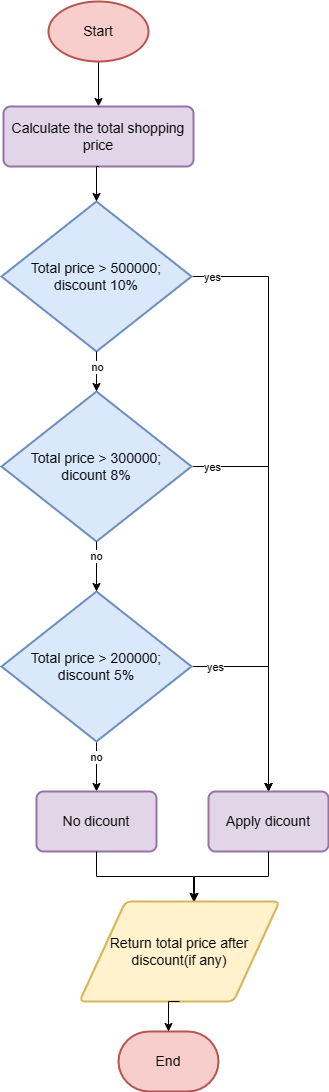

The diagram above was exported from draw.io. Its source (the exported page's mxGraphModel, read from the mxfile embedded in the PNG):
<mxGraphModel dx="872" dy="447" grid="1" gridSize="10" guides="1" tooltips="1" connect="1" arrows="1" fold="1" page="1" pageScale="1" pageWidth="827" pageHeight="1169" math="0" shadow="0">
  <root>
    <mxCell id="WIyWlLk6GJQsqaUBKTNV-0" />
    <mxCell id="WIyWlLk6GJQsqaUBKTNV-1" parent="WIyWlLk6GJQsqaUBKTNV-0" />
    <mxCell id="fKuJ6iy7hBVBbqC5PWlR-5" style="edgeStyle=orthogonalEdgeStyle;rounded=0;orthogonalLoop=1;jettySize=auto;html=1;exitX=0.5;exitY=1;exitDx=0;exitDy=0;exitPerimeter=0;entryX=0.5;entryY=0;entryDx=0;entryDy=0;" parent="WIyWlLk6GJQsqaUBKTNV-1" source="fKuJ6iy7hBVBbqC5PWlR-0" target="fKuJ6iy7hBVBbqC5PWlR-1" edge="1">
      <mxGeometry relative="1" as="geometry" />
    </mxCell>
    <mxCell id="fKuJ6iy7hBVBbqC5PWlR-0" value="&lt;font style=&quot;font-size: 14px;&quot;&gt;Start&lt;/font&gt;" style="strokeWidth=2;html=1;shape=mxgraph.flowchart.start_1;whiteSpace=wrap;fillColor=#f8cecc;strokeColor=#b85450;" parent="WIyWlLk6GJQsqaUBKTNV-1" vertex="1">
      <mxGeometry x="170" y="50" width="100" height="60" as="geometry" />
    </mxCell>
    <mxCell id="fKuJ6iy7hBVBbqC5PWlR-1" value="&lt;font style=&quot;font-size: 14px;&quot;&gt;Calculate the total shopping price&lt;/font&gt;" style="rounded=1;whiteSpace=wrap;html=1;absoluteArcSize=1;arcSize=14;strokeWidth=2;fillColor=#e1d5e7;strokeColor=#9673a6;" parent="WIyWlLk6GJQsqaUBKTNV-1" vertex="1">
      <mxGeometry x="125" y="155" width="190" height="60" as="geometry" />
    </mxCell>
    <mxCell id="fKuJ6iy7hBVBbqC5PWlR-14" style="edgeStyle=orthogonalEdgeStyle;rounded=0;orthogonalLoop=1;jettySize=auto;html=1;exitX=1;exitY=0.5;exitDx=0;exitDy=0;exitPerimeter=0;" parent="WIyWlLk6GJQsqaUBKTNV-1" source="fKuJ6iy7hBVBbqC5PWlR-2" target="fKuJ6iy7hBVBbqC5PWlR-12" edge="1">
      <mxGeometry relative="1" as="geometry" />
    </mxCell>
    <mxCell id="fKuJ6iy7hBVBbqC5PWlR-17" value="yes" style="edgeLabel;html=1;align=center;verticalAlign=middle;resizable=0;points=[];" parent="fKuJ6iy7hBVBbqC5PWlR-14" connectable="0" vertex="1">
      <mxGeometry x="-0.9324" relative="1" as="geometry">
        <mxPoint as="offset" />
      </mxGeometry>
    </mxCell>
    <mxCell id="fKuJ6iy7hBVBbqC5PWlR-2" value="&lt;font style=&quot;font-size: 14px;&quot;&gt;Total price &amp;gt; 500000;&lt;br&gt;discount 10%&lt;br&gt;&lt;/font&gt;" style="strokeWidth=2;html=1;shape=mxgraph.flowchart.decision;whiteSpace=wrap;fillColor=#dae8fc;strokeColor=#6c8ebf;" parent="WIyWlLk6GJQsqaUBKTNV-1" vertex="1">
      <mxGeometry x="123" y="250" width="190" height="150" as="geometry" />
    </mxCell>
    <mxCell id="fKuJ6iy7hBVBbqC5PWlR-15" style="edgeStyle=orthogonalEdgeStyle;rounded=0;orthogonalLoop=1;jettySize=auto;html=1;exitX=1;exitY=0.5;exitDx=0;exitDy=0;exitPerimeter=0;entryX=0.5;entryY=0;entryDx=0;entryDy=0;" parent="WIyWlLk6GJQsqaUBKTNV-1" source="fKuJ6iy7hBVBbqC5PWlR-3" target="fKuJ6iy7hBVBbqC5PWlR-12" edge="1">
      <mxGeometry relative="1" as="geometry" />
    </mxCell>
    <mxCell id="fKuJ6iy7hBVBbqC5PWlR-18" value="yes" style="edgeLabel;html=1;align=center;verticalAlign=middle;resizable=0;points=[];" parent="fKuJ6iy7hBVBbqC5PWlR-15" connectable="0" vertex="1">
      <mxGeometry x="-0.9005" relative="1" as="geometry">
        <mxPoint as="offset" />
      </mxGeometry>
    </mxCell>
    <mxCell id="fKuJ6iy7hBVBbqC5PWlR-3" value="&lt;font style=&quot;font-size: 14px;&quot;&gt;Total price &amp;gt; 300000;&lt;br&gt;dicount 8%&lt;br&gt;&lt;/font&gt;" style="strokeWidth=2;html=1;shape=mxgraph.flowchart.decision;whiteSpace=wrap;fillColor=#dae8fc;strokeColor=#6c8ebf;" parent="WIyWlLk6GJQsqaUBKTNV-1" vertex="1">
      <mxGeometry x="123" y="440" width="190" height="150" as="geometry" />
    </mxCell>
    <mxCell id="fKuJ6iy7hBVBbqC5PWlR-13" style="edgeStyle=orthogonalEdgeStyle;rounded=0;orthogonalLoop=1;jettySize=auto;html=1;exitX=0.5;exitY=1;exitDx=0;exitDy=0;exitPerimeter=0;entryX=0.5;entryY=0;entryDx=0;entryDy=0;" parent="WIyWlLk6GJQsqaUBKTNV-1" source="fKuJ6iy7hBVBbqC5PWlR-4" target="fKuJ6iy7hBVBbqC5PWlR-11" edge="1">
      <mxGeometry relative="1" as="geometry" />
    </mxCell>
    <mxCell id="fKuJ6iy7hBVBbqC5PWlR-23" value="no" style="edgeLabel;html=1;align=center;verticalAlign=middle;resizable=0;points=[];" parent="fKuJ6iy7hBVBbqC5PWlR-13" connectable="0" vertex="1">
      <mxGeometry x="-0.412" y="-1" relative="1" as="geometry">
        <mxPoint as="offset" />
      </mxGeometry>
    </mxCell>
    <mxCell id="fKuJ6iy7hBVBbqC5PWlR-16" style="edgeStyle=orthogonalEdgeStyle;rounded=0;orthogonalLoop=1;jettySize=auto;html=1;exitX=1;exitY=0.5;exitDx=0;exitDy=0;exitPerimeter=0;entryX=0.5;entryY=0;entryDx=0;entryDy=0;" parent="WIyWlLk6GJQsqaUBKTNV-1" source="fKuJ6iy7hBVBbqC5PWlR-4" target="fKuJ6iy7hBVBbqC5PWlR-12" edge="1">
      <mxGeometry relative="1" as="geometry" />
    </mxCell>
    <mxCell id="fKuJ6iy7hBVBbqC5PWlR-19" value="yes" style="edgeLabel;html=1;align=center;verticalAlign=middle;resizable=0;points=[];" parent="fKuJ6iy7hBVBbqC5PWlR-16" connectable="0" vertex="1">
      <mxGeometry x="-0.7723" relative="1" as="geometry">
        <mxPoint as="offset" />
      </mxGeometry>
    </mxCell>
    <mxCell id="fKuJ6iy7hBVBbqC5PWlR-4" value="&lt;font style=&quot;font-size: 14px;&quot;&gt;Total price &amp;gt; 200000;&lt;br&gt;discount 5%&lt;br&gt;&lt;/font&gt;" style="strokeWidth=2;html=1;shape=mxgraph.flowchart.decision;whiteSpace=wrap;fillColor=#dae8fc;strokeColor=#6c8ebf;" parent="WIyWlLk6GJQsqaUBKTNV-1" vertex="1">
      <mxGeometry x="123" y="640" width="190" height="150" as="geometry" />
    </mxCell>
    <mxCell id="fKuJ6iy7hBVBbqC5PWlR-6" style="edgeStyle=orthogonalEdgeStyle;rounded=0;orthogonalLoop=1;jettySize=auto;html=1;exitX=0.5;exitY=1;exitDx=0;exitDy=0;entryX=0.5;entryY=0;entryDx=0;entryDy=0;entryPerimeter=0;" parent="WIyWlLk6GJQsqaUBKTNV-1" source="fKuJ6iy7hBVBbqC5PWlR-1" target="fKuJ6iy7hBVBbqC5PWlR-2" edge="1">
      <mxGeometry relative="1" as="geometry" />
    </mxCell>
    <mxCell id="fKuJ6iy7hBVBbqC5PWlR-7" style="edgeStyle=orthogonalEdgeStyle;rounded=0;orthogonalLoop=1;jettySize=auto;html=1;exitX=0.5;exitY=1;exitDx=0;exitDy=0;exitPerimeter=0;entryX=0.5;entryY=0;entryDx=0;entryDy=0;entryPerimeter=0;" parent="WIyWlLk6GJQsqaUBKTNV-1" source="fKuJ6iy7hBVBbqC5PWlR-2" target="fKuJ6iy7hBVBbqC5PWlR-3" edge="1">
      <mxGeometry relative="1" as="geometry" />
    </mxCell>
    <mxCell id="fKuJ6iy7hBVBbqC5PWlR-9" value="no" style="edgeLabel;html=1;align=center;verticalAlign=middle;resizable=0;points=[];" parent="fKuJ6iy7hBVBbqC5PWlR-7" connectable="0" vertex="1">
      <mxGeometry x="-0.2325" relative="1" as="geometry">
        <mxPoint as="offset" />
      </mxGeometry>
    </mxCell>
    <mxCell id="fKuJ6iy7hBVBbqC5PWlR-8" style="edgeStyle=orthogonalEdgeStyle;rounded=0;orthogonalLoop=1;jettySize=auto;html=1;exitX=0.5;exitY=1;exitDx=0;exitDy=0;exitPerimeter=0;entryX=0.5;entryY=0;entryDx=0;entryDy=0;entryPerimeter=0;" parent="WIyWlLk6GJQsqaUBKTNV-1" source="fKuJ6iy7hBVBbqC5PWlR-3" target="fKuJ6iy7hBVBbqC5PWlR-4" edge="1">
      <mxGeometry relative="1" as="geometry" />
    </mxCell>
    <mxCell id="fKuJ6iy7hBVBbqC5PWlR-10" value="no" style="edgeLabel;html=1;align=center;verticalAlign=middle;resizable=0;points=[];" parent="fKuJ6iy7hBVBbqC5PWlR-8" connectable="0" vertex="1">
      <mxGeometry x="-0.428" y="-1" relative="1" as="geometry">
        <mxPoint as="offset" />
      </mxGeometry>
    </mxCell>
    <mxCell id="fKuJ6iy7hBVBbqC5PWlR-11" value="&lt;font style=&quot;font-size: 14px;&quot;&gt;No dicount&lt;/font&gt;" style="rounded=1;whiteSpace=wrap;html=1;absoluteArcSize=1;arcSize=14;strokeWidth=2;fillColor=#e1d5e7;strokeColor=#9673a6;" parent="WIyWlLk6GJQsqaUBKTNV-1" vertex="1">
      <mxGeometry x="158" y="840" width="120" height="60" as="geometry" />
    </mxCell>
    <mxCell id="fKuJ6iy7hBVBbqC5PWlR-12" value="&lt;font style=&quot;font-size: 14px;&quot;&gt;Apply dicount&lt;/font&gt;" style="rounded=1;whiteSpace=wrap;html=1;absoluteArcSize=1;arcSize=14;strokeWidth=2;fillColor=#e1d5e7;strokeColor=#9673a6;" parent="WIyWlLk6GJQsqaUBKTNV-1" vertex="1">
      <mxGeometry x="330" y="840" width="120" height="60" as="geometry" />
    </mxCell>
    <mxCell id="fKuJ6iy7hBVBbqC5PWlR-20" value="&lt;font style=&quot;font-size: 14px;&quot;&gt;Return total price after &lt;br&gt;discount(if any)&lt;/font&gt;" style="shape=parallelogram;html=1;strokeWidth=2;perimeter=parallelogramPerimeter;whiteSpace=wrap;rounded=1;arcSize=12;size=0.23;fillColor=#fff2cc;strokeColor=#d6b656;" parent="WIyWlLk6GJQsqaUBKTNV-1" vertex="1">
      <mxGeometry x="201" y="950" width="200" height="100" as="geometry" />
    </mxCell>
    <mxCell id="fKuJ6iy7hBVBbqC5PWlR-24" value="&lt;font style=&quot;font-size: 14px;&quot;&gt;End&lt;/font&gt;" style="strokeWidth=2;html=1;shape=mxgraph.flowchart.terminator;whiteSpace=wrap;fillColor=#f8cecc;strokeColor=#b85450;" parent="WIyWlLk6GJQsqaUBKTNV-1" vertex="1">
      <mxGeometry x="240" y="1080" width="100" height="60" as="geometry" />
    </mxCell>
    <mxCell id="fKuJ6iy7hBVBbqC5PWlR-25" style="edgeStyle=orthogonalEdgeStyle;rounded=0;orthogonalLoop=1;jettySize=auto;html=1;exitX=0.5;exitY=1;exitDx=0;exitDy=0;entryX=0.5;entryY=0;entryDx=0;entryDy=0;entryPerimeter=0;" parent="WIyWlLk6GJQsqaUBKTNV-1" source="fKuJ6iy7hBVBbqC5PWlR-20" target="fKuJ6iy7hBVBbqC5PWlR-24" edge="1">
      <mxGeometry relative="1" as="geometry" />
    </mxCell>
    <mxCell id="fKuJ6iy7hBVBbqC5PWlR-26" style="edgeStyle=orthogonalEdgeStyle;rounded=0;orthogonalLoop=1;jettySize=auto;html=1;exitX=0.5;exitY=1;exitDx=0;exitDy=0;entryX=0.57;entryY=0;entryDx=0;entryDy=0;entryPerimeter=0;" parent="WIyWlLk6GJQsqaUBKTNV-1" source="fKuJ6iy7hBVBbqC5PWlR-11" target="fKuJ6iy7hBVBbqC5PWlR-20" edge="1">
      <mxGeometry relative="1" as="geometry" />
    </mxCell>
    <mxCell id="fKuJ6iy7hBVBbqC5PWlR-27" style="edgeStyle=orthogonalEdgeStyle;rounded=0;orthogonalLoop=1;jettySize=auto;html=1;exitX=0.5;exitY=1;exitDx=0;exitDy=0;entryX=0.575;entryY=0;entryDx=0;entryDy=0;entryPerimeter=0;" parent="WIyWlLk6GJQsqaUBKTNV-1" source="fKuJ6iy7hBVBbqC5PWlR-12" target="fKuJ6iy7hBVBbqC5PWlR-20" edge="1">
      <mxGeometry relative="1" as="geometry" />
    </mxCell>
  </root>
</mxGraphModel>